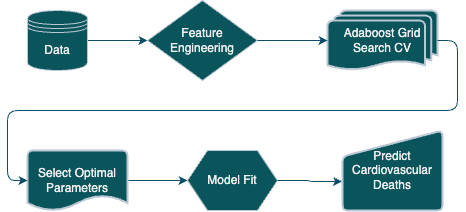

The diagram above was exported from draw.io. Its source (the exported page's mxGraphModel, read from the mxfile embedded in the PNG):
<mxGraphModel dx="1122" dy="582" grid="1" gridSize="10" guides="1" tooltips="1" connect="1" arrows="1" fold="1" page="1" pageScale="1" pageWidth="850" pageHeight="1100" math="0" shadow="0">
  <root>
    <mxCell id="0" />
    <mxCell id="1" parent="0" />
    <mxCell id="iA_UZuSbBjbxJbIzZQ6m-27" style="edgeStyle=orthogonalEdgeStyle;orthogonalLoop=1;jettySize=auto;html=1;exitX=1;exitY=0.5;exitDx=0;exitDy=0;entryX=0;entryY=0.5;entryDx=0;entryDy=0;strokeColor=#0B4D6A;" edge="1" parent="1" source="iA_UZuSbBjbxJbIzZQ6m-18" target="iA_UZuSbBjbxJbIzZQ6m-20">
      <mxGeometry relative="1" as="geometry" />
    </mxCell>
    <mxCell id="iA_UZuSbBjbxJbIzZQ6m-18" value="Data" style="shape=datastore;whiteSpace=wrap;html=1;strokeColor=#BAC8D3;fontColor=#EEEEEE;fillColor=#09555B;" vertex="1" parent="1">
      <mxGeometry x="60" y="60" width="60" height="60" as="geometry" />
    </mxCell>
    <mxCell id="iA_UZuSbBjbxJbIzZQ6m-20" value="&lt;font&gt;Feature Engineering&lt;/font&gt;" style="rhombus;whiteSpace=wrap;html=1;strokeColor=#BAC8D3;fontColor=#EEEEEE;fillColor=#09555B;" vertex="1" parent="1">
      <mxGeometry x="180" y="50" width="110" height="80" as="geometry" />
    </mxCell>
    <mxCell id="iA_UZuSbBjbxJbIzZQ6m-22" value="Adaboost Grid&lt;div&gt;Search CV&lt;/div&gt;" style="strokeWidth=2;html=1;shape=mxgraph.flowchart.multi-document;whiteSpace=wrap;strokeColor=#BAC8D3;fontColor=#EEEEEE;fillColor=#09555B;" vertex="1" parent="1">
      <mxGeometry x="360" y="60" width="110" height="60" as="geometry" />
    </mxCell>
    <mxCell id="iA_UZuSbBjbxJbIzZQ6m-30" style="edgeStyle=orthogonalEdgeStyle;orthogonalLoop=1;jettySize=auto;html=1;exitX=1;exitY=0.5;exitDx=0;exitDy=0;exitPerimeter=0;entryX=0;entryY=0.5;entryDx=0;entryDy=0;strokeColor=#0B4D6A;" edge="1" parent="1" source="iA_UZuSbBjbxJbIzZQ6m-23" target="iA_UZuSbBjbxJbIzZQ6m-24">
      <mxGeometry relative="1" as="geometry" />
    </mxCell>
    <mxCell id="iA_UZuSbBjbxJbIzZQ6m-23" value="Select Optimal Parameters" style="strokeWidth=2;html=1;shape=mxgraph.flowchart.document2;whiteSpace=wrap;size=0.25;strokeColor=#BAC8D3;fontColor=#EEEEEE;fillColor=#09555B;" vertex="1" parent="1">
      <mxGeometry x="60" y="200" width="100" height="60" as="geometry" />
    </mxCell>
    <mxCell id="iA_UZuSbBjbxJbIzZQ6m-24" value="Model Fit" style="shape=hexagon;perimeter=hexagonPerimeter2;whiteSpace=wrap;html=1;fixedSize=1;strokeColor=#BAC8D3;fontColor=#EEEEEE;fillColor=#09555B;" vertex="1" parent="1">
      <mxGeometry x="220" y="200" width="90" height="60" as="geometry" />
    </mxCell>
    <mxCell id="iA_UZuSbBjbxJbIzZQ6m-26" value="Predict Cardiovascular Deaths" style="html=1;strokeWidth=2;shape=manualInput;whiteSpace=wrap;rounded=1;size=26;arcSize=11;strokeColor=#BAC8D3;fontColor=#EEEEEE;fillColor=#09555B;" vertex="1" parent="1">
      <mxGeometry x="375" y="180" width="100" height="80" as="geometry" />
    </mxCell>
    <mxCell id="iA_UZuSbBjbxJbIzZQ6m-28" style="edgeStyle=orthogonalEdgeStyle;orthogonalLoop=1;jettySize=auto;html=1;exitX=1;exitY=0.5;exitDx=0;exitDy=0;entryX=0;entryY=0.5;entryDx=0;entryDy=0;entryPerimeter=0;strokeColor=#0B4D6A;" edge="1" parent="1" source="iA_UZuSbBjbxJbIzZQ6m-20" target="iA_UZuSbBjbxJbIzZQ6m-22">
      <mxGeometry relative="1" as="geometry" />
    </mxCell>
    <mxCell id="iA_UZuSbBjbxJbIzZQ6m-29" style="edgeStyle=orthogonalEdgeStyle;orthogonalLoop=1;jettySize=auto;html=1;exitX=1;exitY=0.5;exitDx=0;exitDy=0;exitPerimeter=0;entryX=0;entryY=0.5;entryDx=0;entryDy=0;entryPerimeter=0;strokeColor=#0B4D6A;" edge="1" parent="1" source="iA_UZuSbBjbxJbIzZQ6m-22" target="iA_UZuSbBjbxJbIzZQ6m-23">
      <mxGeometry relative="1" as="geometry" />
    </mxCell>
    <mxCell id="iA_UZuSbBjbxJbIzZQ6m-31" style="edgeStyle=orthogonalEdgeStyle;orthogonalLoop=1;jettySize=auto;html=1;exitX=1;exitY=0.5;exitDx=0;exitDy=0;entryX=-0.005;entryY=0.637;entryDx=0;entryDy=0;entryPerimeter=0;strokeColor=#0B4D6A;" edge="1" parent="1" source="iA_UZuSbBjbxJbIzZQ6m-24" target="iA_UZuSbBjbxJbIzZQ6m-26">
      <mxGeometry relative="1" as="geometry" />
    </mxCell>
  </root>
</mxGraphModel>